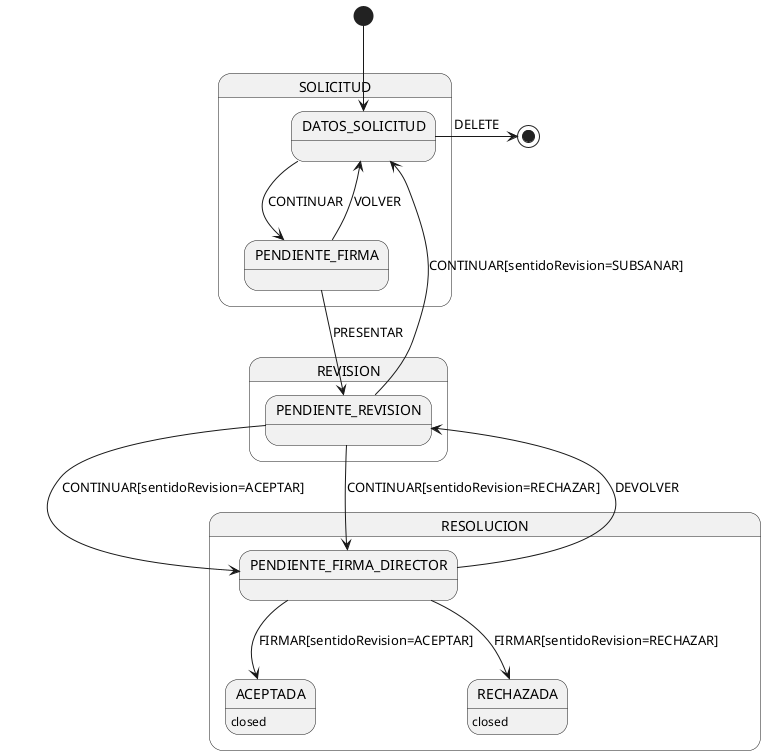

The diagram above was rendered by PlantUML. Its source (embedded in the PNG):
@startuml

state SOLICITUD {
    state "DATOS_SOLICITUD" as SOLICITUD_DATOS_SOLICITUD
    state "PENDIENTE_FIRMA" as SOLICITUD_PENDIENTE_FIRMA
}

state REVISION {
    state "PENDIENTE_REVISION" as REVISION_PENDIENTE_REVISION
}

state RESOLUCION {
    state "PENDIENTE_FIRMA_DIRECTOR" as RESOLUCION_PENDIENTE_FIRMA_DIRECTOR
    state "ACEPTADA" as RESOLUCION_ACEPTADA
    state "RECHAZADA" as RESOLUCION_RECHAZADA
}

[*] --> SOLICITUD_DATOS_SOLICITUD
SOLICITUD_DATOS_SOLICITUD -> [*] : DELETE
SOLICITUD_DATOS_SOLICITUD --> SOLICITUD_PENDIENTE_FIRMA : CONTINUAR
SOLICITUD_PENDIENTE_FIRMA --> SOLICITUD_DATOS_SOLICITUD : VOLVER
SOLICITUD_PENDIENTE_FIRMA --> REVISION_PENDIENTE_REVISION : PRESENTAR
REVISION_PENDIENTE_REVISION --> RESOLUCION_PENDIENTE_FIRMA_DIRECTOR : CONTINUAR[sentidoRevision=ACEPTAR]
REVISION_PENDIENTE_REVISION --> RESOLUCION_PENDIENTE_FIRMA_DIRECTOR : CONTINUAR[sentidoRevision=RECHAZAR]
REVISION_PENDIENTE_REVISION --> SOLICITUD_DATOS_SOLICITUD : CONTINUAR[sentidoRevision=SUBSANAR]
RESOLUCION_PENDIENTE_FIRMA_DIRECTOR --> RESOLUCION_ACEPTADA : FIRMAR[sentidoRevision=ACEPTAR]
RESOLUCION_PENDIENTE_FIRMA_DIRECTOR --> RESOLUCION_RECHAZADA : FIRMAR[sentidoRevision=RECHAZAR]
RESOLUCION_PENDIENTE_FIRMA_DIRECTOR --> REVISION_PENDIENTE_REVISION : DEVOLVER

RESOLUCION_ACEPTADA : closed
RESOLUCION_RECHAZADA : closed

@enduml